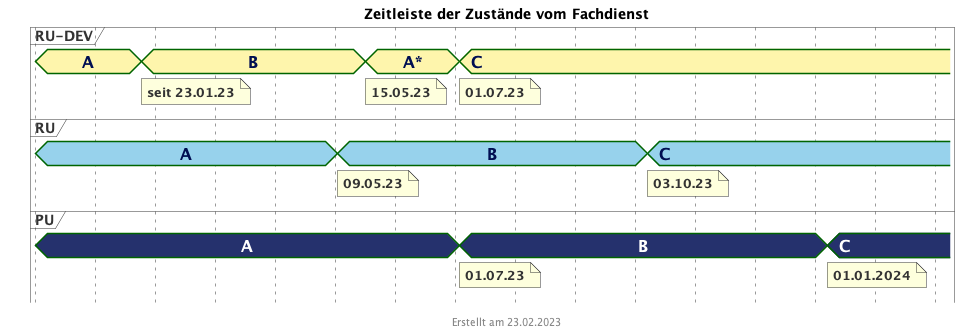

The diagram above was rendered by PlantUML. Its source (embedded in the PNG):
@startuml fhir_version_timeline
<style>
root {
    Margin 0 0 0 30
}

timingDiagram {
  .rudevcolor {
    FontColor #000e52
    Fontsize 16
    FontStyle bold
    Backgroundcolor #FEF5AC
  }
  .rucolor {
    FontColor #000e52
    Fontsize 16
    FontStyle bold
    Backgroundcolor #97D2EC
  }
  .pucolor {
    FontColor #ffffff
    Fontsize 16
    FontStyle bold
    BackgroundColor #25316D
  }
}
</style>
title Zeitleiste der Zustände vom Fachdienst
footer Erstellt am 23.02.2023

concise "RU-DEV" as RUDEV <<rudevcolor>>
concise "RU" as RU <<rucolor>>
concise "PU" as PU <<pucolor>>


scale 2592000 as 60 pixels
hide time-axis

@2022/12/01
RUDEV is "A"
RU is "A"
PU is "A"

@2023/01/23
RUDEV is "B"
note bottom of RUDEV : seit 23.01.23

@2023/05/01
RU is "B"
note bottom of RU : 09.05.23

@2023/05/15
RUDEV is "A*"
note bottom of RUDEV : 15.05.23

@2023/07/01
PU is "B"
note bottom of PU : 01.07.23
RUDEV is "C"
note bottom of RUDEV : 01.07.23

@2023/10/03
RU is "C"
note bottom of RU : 03.10.23


@2024/01/01
PU is "C"
note bottom of PU : 01.01.2024

@2024/02/01
@enduml